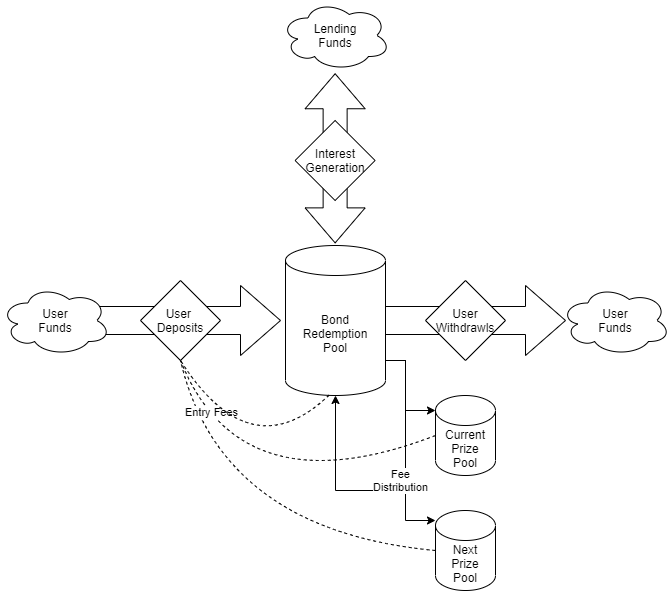

The diagram above was exported from draw.io. Its source (the exported page's mxGraphModel, read from the mxfile embedded in the PNG):
<mxGraphModel dx="907" dy="1013" grid="1" gridSize="10" guides="1" tooltips="1" connect="1" arrows="1" fold="1" page="1" pageScale="1" pageWidth="850" pageHeight="1100" math="0" shadow="0">
  <root>
    <mxCell id="0" />
    <mxCell id="1" parent="0" />
    <mxCell id="2" value="" style="html=1;shadow=0;dashed=0;align=center;verticalAlign=middle;shape=mxgraph.arrows2.twoWayArrow;dy=0.6;dx=35;rotation=90;" vertex="1" parent="1">
      <mxGeometry x="340.07" y="357.81" width="169.13" height="60" as="geometry" />
    </mxCell>
    <mxCell id="3" value="" style="html=1;shadow=0;dashed=0;align=center;verticalAlign=middle;shape=mxgraph.arrows2.arrow;dy=0.6;dx=40;notch=0;" vertex="1" parent="1">
      <mxGeometry x="455" y="515" width="200" height="70" as="geometry" />
    </mxCell>
    <mxCell id="4" value="" style="html=1;shadow=0;dashed=0;align=center;verticalAlign=middle;shape=mxgraph.arrows2.arrow;dy=0.6;dx=40;notch=0;" vertex="1" parent="1">
      <mxGeometry x="175" y="515" width="195" height="70" as="geometry" />
    </mxCell>
    <mxCell id="5" value="User&lt;br&gt;Funds" style="ellipse;shape=cloud;whiteSpace=wrap;html=1;" vertex="1" parent="1">
      <mxGeometry x="90" y="515" width="110" height="70" as="geometry" />
    </mxCell>
    <mxCell id="6" style="edgeStyle=orthogonalEdgeStyle;rounded=0;orthogonalLoop=1;jettySize=auto;html=1;" edge="1" source="9" target="10" parent="1">
      <mxGeometry relative="1" as="geometry">
        <Array as="points">
          <mxPoint x="495" y="590" />
          <mxPoint x="495" y="750" />
        </Array>
      </mxGeometry>
    </mxCell>
    <mxCell id="7" style="edgeStyle=orthogonalEdgeStyle;rounded=0;orthogonalLoop=1;jettySize=auto;html=1;" edge="1" source="9" target="11" parent="1">
      <mxGeometry relative="1" as="geometry">
        <Array as="points">
          <mxPoint x="495" y="590" />
          <mxPoint x="495" y="640" />
        </Array>
      </mxGeometry>
    </mxCell>
    <mxCell id="8" value="Fee&lt;br&gt;Distribution" style="edgeStyle=orthogonalEdgeStyle;rounded=0;orthogonalLoop=1;jettySize=auto;html=1;entryX=0.5;entryY=1;entryDx=0;entryDy=0;entryPerimeter=0;" edge="1" source="9" target="9" parent="1">
      <mxGeometry x="-0.1111" y="-5" relative="1" as="geometry">
        <mxPoint x="425" y="810" as="targetPoint" />
        <Array as="points">
          <mxPoint x="495" y="590" />
          <mxPoint x="495" y="720" />
          <mxPoint x="425" y="720" />
        </Array>
        <mxPoint as="offset" />
      </mxGeometry>
    </mxCell>
    <mxCell id="9" value="Bond&lt;br&gt;Redemption&lt;br&gt;Pool" style="shape=cylinder3;whiteSpace=wrap;html=1;boundedLbl=1;backgroundOutline=1;size=15;" vertex="1" parent="1">
      <mxGeometry x="375" y="475" width="100" height="150" as="geometry" />
    </mxCell>
    <mxCell id="10" value="Next&lt;br&gt;Prize&lt;br&gt;Pool" style="shape=cylinder3;whiteSpace=wrap;html=1;boundedLbl=1;backgroundOutline=1;size=15;" vertex="1" parent="1">
      <mxGeometry x="525" y="740" width="60" height="80" as="geometry" />
    </mxCell>
    <mxCell id="11" value="Current&lt;br&gt;Prize&lt;br&gt;Pool" style="shape=cylinder3;whiteSpace=wrap;html=1;boundedLbl=1;backgroundOutline=1;size=15;" vertex="1" parent="1">
      <mxGeometry x="525" y="625" width="60" height="80" as="geometry" />
    </mxCell>
    <mxCell id="12" value="Lending&lt;br&gt;Funds" style="ellipse;shape=cloud;whiteSpace=wrap;html=1;" vertex="1" parent="1">
      <mxGeometry x="370" y="230" width="110" height="70" as="geometry" />
    </mxCell>
    <mxCell id="13" value="User&lt;br&gt;Funds" style="ellipse;shape=cloud;whiteSpace=wrap;html=1;" vertex="1" parent="1">
      <mxGeometry x="650" y="515" width="110" height="70" as="geometry" />
    </mxCell>
    <mxCell id="14" value="User &lt;br&gt;Deposits" style="rhombus;whiteSpace=wrap;html=1;" vertex="1" parent="1">
      <mxGeometry x="230" y="510" width="80" height="80" as="geometry" />
    </mxCell>
    <mxCell id="15" value="Interest&lt;br&gt;Generation" style="rhombus;whiteSpace=wrap;html=1;" vertex="1" parent="1">
      <mxGeometry x="384.62" y="350" width="80" height="80" as="geometry" />
    </mxCell>
    <mxCell id="16" value="User&lt;br&gt;Withdrawls" style="rhombus;whiteSpace=wrap;html=1;" vertex="1" parent="1">
      <mxGeometry x="515" y="510" width="80" height="80" as="geometry" />
    </mxCell>
    <mxCell id="17" value="" style="endArrow=none;dashed=1;html=1;exitX=0;exitY=0.5;exitDx=0;exitDy=0;exitPerimeter=0;entryX=0.5;entryY=1;entryDx=0;entryDy=0;curved=1;" edge="1" source="10" target="14" parent="1">
      <mxGeometry width="50" height="50" relative="1" as="geometry">
        <mxPoint x="420" y="620" as="sourcePoint" />
        <mxPoint x="470" y="570" as="targetPoint" />
        <Array as="points">
          <mxPoint x="310" y="760" />
        </Array>
      </mxGeometry>
    </mxCell>
    <mxCell id="18" value="Entry Fees" style="endArrow=none;dashed=1;html=1;exitX=0;exitY=0.5;exitDx=0;exitDy=0;exitPerimeter=0;entryX=0.5;entryY=1;entryDx=0;entryDy=0;curved=1;" edge="1" source="11" target="14" parent="1">
      <mxGeometry x="0.6794" y="-9" width="50" height="50" relative="1" as="geometry">
        <mxPoint x="525" y="780" as="sourcePoint" />
        <mxPoint x="255" y="590" as="targetPoint" />
        <Array as="points">
          <mxPoint x="330" y="740" />
        </Array>
        <mxPoint as="offset" />
      </mxGeometry>
    </mxCell>
    <mxCell id="19" value="" style="endArrow=none;dashed=1;html=1;entryX=0.5;entryY=1;entryDx=0;entryDy=0;curved=1;exitX=0.436;exitY=0.997;exitDx=0;exitDy=0;exitPerimeter=0;" edge="1" source="9" target="14" parent="1">
      <mxGeometry width="50" height="50" relative="1" as="geometry">
        <mxPoint x="410" y="630" as="sourcePoint" />
        <mxPoint x="255" y="590" as="targetPoint" />
        <Array as="points">
          <mxPoint x="340" y="700" />
        </Array>
      </mxGeometry>
    </mxCell>
  </root>
</mxGraphModel>